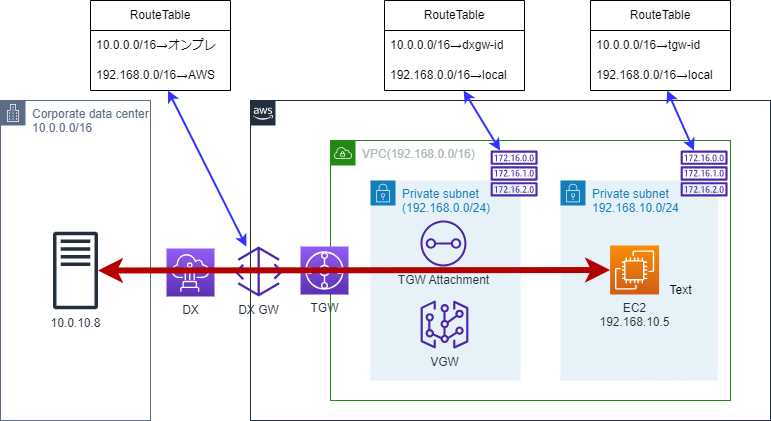

The diagram above was exported from draw.io. Its source (the exported page's mxGraphModel, read from the mxfile embedded in the PNG):
<mxGraphModel dx="1131" dy="735" grid="1" gridSize="10" guides="1" tooltips="1" connect="1" arrows="1" fold="1" page="1" pageScale="1" pageWidth="827" pageHeight="1169" math="0" shadow="0">
  <root>
    <mxCell id="0" />
    <mxCell id="15" parent="0" />
    <mxCell id="23" value="DX" style="sketch=0;points=[[0,0,0],[0.25,0,0],[0.5,0,0],[0.75,0,0],[1,0,0],[0,1,0],[0.25,1,0],[0.5,1,0],[0.75,1,0],[1,1,0],[0,0.25,0],[0,0.5,0],[0,0.75,0],[1,0.25,0],[1,0.5,0],[1,0.75,0]];outlineConnect=0;fontColor=#232F3E;gradientColor=#945DF2;gradientDirection=north;fillColor=#5A30B5;strokeColor=#ffffff;dashed=0;verticalLabelPosition=bottom;verticalAlign=top;align=center;html=1;fontSize=12;fontStyle=0;aspect=fixed;shape=mxgraph.aws4.resourceIcon;resIcon=mxgraph.aws4.direct_connect;" parent="15" vertex="1">
      <mxGeometry x="196" y="268" width="48" height="48" as="geometry" />
    </mxCell>
    <mxCell id="44" value="&lt;br&gt;" style="points=[[0,0],[0.25,0],[0.5,0],[0.75,0],[1,0],[1,0.25],[1,0.5],[1,0.75],[1,1],[0.75,1],[0.5,1],[0.25,1],[0,1],[0,0.75],[0,0.5],[0,0.25]];outlineConnect=0;gradientColor=none;html=1;whiteSpace=wrap;fontSize=12;fontStyle=0;container=1;pointerEvents=0;collapsible=0;recursiveResize=0;shape=mxgraph.aws4.group;grIcon=mxgraph.aws4.group_aws_cloud_alt;strokeColor=#232F3E;fillColor=none;verticalAlign=top;align=left;spacingLeft=30;fontColor=#232F3E;dashed=0;" parent="15" vertex="1">
      <mxGeometry x="280" y="120" width="520" height="320" as="geometry" />
    </mxCell>
    <mxCell id="45" value="VPC(192.168.0.0/16)" style="points=[[0,0],[0.25,0],[0.5,0],[0.75,0],[1,0],[1,0.25],[1,0.5],[1,0.75],[1,1],[0.75,1],[0.5,1],[0.25,1],[0,1],[0,0.75],[0,0.5],[0,0.25]];outlineConnect=0;gradientColor=none;html=1;whiteSpace=wrap;fontSize=12;fontStyle=0;container=1;pointerEvents=0;collapsible=0;recursiveResize=0;shape=mxgraph.aws4.group;grIcon=mxgraph.aws4.group_vpc;strokeColor=#248814;fillColor=none;verticalAlign=top;align=left;spacingLeft=30;fontColor=#AAB7B8;dashed=0;" parent="44" vertex="1">
      <mxGeometry x="80" y="40" width="400" height="260" as="geometry" />
    </mxCell>
    <mxCell id="46" value="Private subnet&lt;br&gt;(192.168.0.0/24)" style="points=[[0,0],[0.25,0],[0.5,0],[0.75,0],[1,0],[1,0.25],[1,0.5],[1,0.75],[1,1],[0.75,1],[0.5,1],[0.25,1],[0,1],[0,0.75],[0,0.5],[0,0.25]];outlineConnect=0;gradientColor=none;html=1;whiteSpace=wrap;fontSize=12;fontStyle=0;container=1;pointerEvents=0;collapsible=0;recursiveResize=0;shape=mxgraph.aws4.group;grIcon=mxgraph.aws4.group_security_group;grStroke=0;strokeColor=#147EBA;fillColor=#E6F2F8;verticalAlign=top;align=left;spacingLeft=30;fontColor=#147EBA;dashed=0;" parent="45" vertex="1">
      <mxGeometry x="40" y="40" width="150" height="200" as="geometry" />
    </mxCell>
    <mxCell id="47" value="VGW" style="sketch=0;outlineConnect=0;fontColor=#232F3E;gradientColor=none;fillColor=#4D27AA;strokeColor=none;dashed=0;verticalLabelPosition=bottom;verticalAlign=top;align=center;html=1;fontSize=12;fontStyle=0;aspect=fixed;pointerEvents=1;shape=mxgraph.aws4.virtual_gateway;" parent="46" vertex="1">
      <mxGeometry x="50" y="120" width="48" height="48" as="geometry" />
    </mxCell>
    <mxCell id="48" value="TGW Attachment" style="sketch=0;outlineConnect=0;fontColor=#232F3E;gradientColor=none;fillColor=#4D27AA;strokeColor=none;dashed=0;verticalLabelPosition=bottom;verticalAlign=top;align=center;html=1;fontSize=12;fontStyle=0;aspect=fixed;pointerEvents=1;shape=mxgraph.aws4.transit_gateway_attachment;" parent="46" vertex="1">
      <mxGeometry x="50" y="40" width="46" height="46" as="geometry" />
    </mxCell>
    <mxCell id="49" value="Private subnet&lt;br&gt;192.168.10.0/24" style="points=[[0,0],[0.25,0],[0.5,0],[0.75,0],[1,0],[1,0.25],[1,0.5],[1,0.75],[1,1],[0.75,1],[0.5,1],[0.25,1],[0,1],[0,0.75],[0,0.5],[0,0.25]];outlineConnect=0;gradientColor=none;html=1;whiteSpace=wrap;fontSize=12;fontStyle=0;container=1;pointerEvents=0;collapsible=0;recursiveResize=0;shape=mxgraph.aws4.group;grIcon=mxgraph.aws4.group_security_group;grStroke=0;strokeColor=#147EBA;fillColor=#E6F2F8;verticalAlign=top;align=left;spacingLeft=30;fontColor=#147EBA;dashed=0;" parent="45" vertex="1">
      <mxGeometry x="230" y="40" width="157.21" height="200" as="geometry" />
    </mxCell>
    <mxCell id="50" value="" style="sketch=0;outlineConnect=0;fontColor=#232F3E;gradientColor=none;fillColor=#4D27AA;strokeColor=none;dashed=0;verticalLabelPosition=bottom;verticalAlign=top;align=center;html=1;fontSize=12;fontStyle=0;aspect=fixed;pointerEvents=1;shape=mxgraph.aws4.route_table;" parent="49" vertex="1">
      <mxGeometry x="120" y="-30" width="47.21" height="46" as="geometry" />
    </mxCell>
    <mxCell id="51" value="EC2&lt;br&gt;192.168.10.5" style="sketch=0;points=[[0,0,0],[0.25,0,0],[0.5,0,0],[0.75,0,0],[1,0,0],[0,1,0],[0.25,1,0],[0.5,1,0],[0.75,1,0],[1,1,0],[0,0.25,0],[0,0.5,0],[0,0.75,0],[1,0.25,0],[1,0.5,0],[1,0.75,0]];outlineConnect=0;fontColor=#232F3E;gradientColor=#F78E04;gradientDirection=north;fillColor=#D05C17;strokeColor=#ffffff;dashed=0;verticalLabelPosition=bottom;verticalAlign=top;align=center;html=1;fontSize=12;fontStyle=0;aspect=fixed;shape=mxgraph.aws4.resourceIcon;resIcon=mxgraph.aws4.ec2;" parent="49" vertex="1">
      <mxGeometry x="49.6" y="65" width="49" height="49" as="geometry" />
    </mxCell>
    <mxCell id="52" value="" style="sketch=0;outlineConnect=0;fontColor=#232F3E;gradientColor=none;fillColor=#4D27AA;strokeColor=none;dashed=0;verticalLabelPosition=bottom;verticalAlign=top;align=center;html=1;fontSize=12;fontStyle=0;aspect=fixed;pointerEvents=1;shape=mxgraph.aws4.route_table;" parent="45" vertex="1">
      <mxGeometry x="160" y="10" width="47.21" height="46" as="geometry" />
    </mxCell>
    <mxCell id="53" value="TGW" style="sketch=0;points=[[0,0,0],[0.25,0,0],[0.5,0,0],[0.75,0,0],[1,0,0],[0,1,0],[0.25,1,0],[0.5,1,0],[0.75,1,0],[1,1,0],[0,0.25,0],[0,0.5,0],[0,0.75,0],[1,0.25,0],[1,0.5,0],[1,0.75,0]];outlineConnect=0;fontColor=#232F3E;gradientColor=#945DF2;gradientDirection=north;fillColor=#5A30B5;strokeColor=#ffffff;dashed=0;verticalLabelPosition=bottom;verticalAlign=top;align=center;html=1;fontSize=12;fontStyle=0;aspect=fixed;shape=mxgraph.aws4.resourceIcon;resIcon=mxgraph.aws4.transit_gateway;" parent="44" vertex="1">
      <mxGeometry x="50" y="146" width="48" height="48" as="geometry" />
    </mxCell>
    <mxCell id="54" value="DX GW" style="sketch=0;outlineConnect=0;fontColor=#232F3E;gradientColor=none;fillColor=#4D27AA;strokeColor=none;dashed=0;verticalLabelPosition=bottom;verticalAlign=top;align=center;html=1;fontSize=12;fontStyle=0;aspect=fixed;pointerEvents=1;shape=mxgraph.aws4.gateway;" parent="44" vertex="1">
      <mxGeometry x="-16" y="146" width="48.72" height="50" as="geometry" />
    </mxCell>
    <mxCell id="55" value="Corporate data center&lt;br&gt;10.0.0.0/16" style="points=[[0,0],[0.25,0],[0.5,0],[0.75,0],[1,0],[1,0.25],[1,0.5],[1,0.75],[1,1],[0.75,1],[0.5,1],[0.25,1],[0,1],[0,0.75],[0,0.5],[0,0.25]];outlineConnect=0;gradientColor=none;html=1;whiteSpace=wrap;fontSize=12;fontStyle=0;container=1;pointerEvents=0;collapsible=0;recursiveResize=0;shape=mxgraph.aws4.group;grIcon=mxgraph.aws4.group_corporate_data_center;strokeColor=#5A6C86;fillColor=none;verticalAlign=top;align=left;spacingLeft=30;fontColor=#5A6C86;dashed=0;" parent="15" vertex="1">
      <mxGeometry x="30" y="120" width="150" height="320" as="geometry" />
    </mxCell>
    <mxCell id="56" value="10.0.10.8" style="sketch=0;outlineConnect=0;fontColor=#232F3E;gradientColor=none;fillColor=#232F3D;strokeColor=none;dashed=0;verticalLabelPosition=bottom;verticalAlign=top;align=center;html=1;fontSize=12;fontStyle=0;aspect=fixed;pointerEvents=1;shape=mxgraph.aws4.traditional_server;" parent="55" vertex="1">
      <mxGeometry x="52.5" y="131" width="45" height="78" as="geometry" />
    </mxCell>
    <mxCell id="57" value="Text" style="text;html=1;align=center;verticalAlign=middle;resizable=0;points=[];autosize=1;strokeColor=none;fillColor=none;" parent="15" vertex="1">
      <mxGeometry x="685" y="295" width="50" height="30" as="geometry" />
    </mxCell>
    <mxCell id="61" value="RouteTable" style="swimlane;fontStyle=0;childLayout=stackLayout;horizontal=1;startSize=30;horizontalStack=0;resizeParent=1;resizeParentMax=0;resizeLast=0;collapsible=1;marginBottom=0;whiteSpace=wrap;html=1;strokeColor=#000000;" vertex="1" parent="15">
      <mxGeometry x="620" y="20" width="140" height="90" as="geometry" />
    </mxCell>
    <mxCell id="62" value="10.0.0.0/16→tgw-id" style="text;strokeColor=none;fillColor=none;align=left;verticalAlign=middle;spacingLeft=4;spacingRight=4;overflow=hidden;points=[[0,0.5],[1,0.5]];portConstraint=eastwest;rotatable=0;whiteSpace=wrap;html=1;" vertex="1" parent="61">
      <mxGeometry y="30" width="140" height="30" as="geometry" />
    </mxCell>
    <mxCell id="63" value="192.168.0.0/16→local" style="text;strokeColor=none;fillColor=none;align=left;verticalAlign=middle;spacingLeft=4;spacingRight=4;overflow=hidden;points=[[0,0.5],[1,0.5]];portConstraint=eastwest;rotatable=0;whiteSpace=wrap;html=1;" vertex="1" parent="61">
      <mxGeometry y="60" width="140" height="30" as="geometry" />
    </mxCell>
    <mxCell id="65" value="RouteTable" style="swimlane;fontStyle=0;childLayout=stackLayout;horizontal=1;startSize=30;horizontalStack=0;resizeParent=1;resizeParentMax=0;resizeLast=0;collapsible=1;marginBottom=0;whiteSpace=wrap;html=1;strokeColor=#000000;" vertex="1" parent="15">
      <mxGeometry x="414" y="20" width="140" height="90" as="geometry" />
    </mxCell>
    <mxCell id="66" value="10.0.0.0/16→dxgw-id" style="text;strokeColor=none;fillColor=none;align=left;verticalAlign=middle;spacingLeft=4;spacingRight=4;overflow=hidden;points=[[0,0.5],[1,0.5]];portConstraint=eastwest;rotatable=0;whiteSpace=wrap;html=1;" vertex="1" parent="65">
      <mxGeometry y="30" width="140" height="30" as="geometry" />
    </mxCell>
    <mxCell id="67" value="192.168.0.0/16→local" style="text;strokeColor=none;fillColor=none;align=left;verticalAlign=middle;spacingLeft=4;spacingRight=4;overflow=hidden;points=[[0,0.5],[1,0.5]];portConstraint=eastwest;rotatable=0;whiteSpace=wrap;html=1;" vertex="1" parent="65">
      <mxGeometry y="60" width="140" height="30" as="geometry" />
    </mxCell>
    <mxCell id="68" style="edgeStyle=none;html=1;strokeWidth=2;startArrow=classic;startFill=1;strokeColor=#3333FF;" edge="1" parent="15" source="67" target="52">
      <mxGeometry relative="1" as="geometry" />
    </mxCell>
    <mxCell id="69" style="edgeStyle=none;html=1;strokeColor=#3333FF;strokeWidth=2;startArrow=classic;startFill=1;" edge="1" parent="15" source="63" target="50">
      <mxGeometry relative="1" as="geometry" />
    </mxCell>
    <mxCell id="70" value="RouteTable" style="swimlane;fontStyle=0;childLayout=stackLayout;horizontal=1;startSize=30;horizontalStack=0;resizeParent=1;resizeParentMax=0;resizeLast=0;collapsible=1;marginBottom=0;whiteSpace=wrap;html=1;strokeColor=#000000;" vertex="1" parent="15">
      <mxGeometry x="120" y="20" width="140" height="90" as="geometry" />
    </mxCell>
    <mxCell id="71" value="10.0.0.0/16→オンプレ" style="text;strokeColor=none;fillColor=none;align=left;verticalAlign=middle;spacingLeft=4;spacingRight=4;overflow=hidden;points=[[0,0.5],[1,0.5]];portConstraint=eastwest;rotatable=0;whiteSpace=wrap;html=1;" vertex="1" parent="70">
      <mxGeometry y="30" width="140" height="30" as="geometry" />
    </mxCell>
    <mxCell id="72" value="192.168.0.0/16→AWS" style="text;strokeColor=none;fillColor=none;align=left;verticalAlign=middle;spacingLeft=4;spacingRight=4;overflow=hidden;points=[[0,0.5],[1,0.5]];portConstraint=eastwest;rotatable=0;whiteSpace=wrap;html=1;" vertex="1" parent="70">
      <mxGeometry y="60" width="140" height="30" as="geometry" />
    </mxCell>
    <mxCell id="73" style="edgeStyle=none;html=1;strokeColor=#3333FF;strokeWidth=2;startArrow=classic;startFill=1;" edge="1" parent="15" source="72" target="54">
      <mxGeometry relative="1" as="geometry" />
    </mxCell>
    <mxCell id="30" value="バック" style="locked=1;" parent="0" />
    <mxCell id="59" style="edgeStyle=none;html=1;strokeColor=#B20000;startArrow=classic;startFill=1;strokeWidth=6;fillColor=#e51400;" parent="30" source="56" target="51" edge="1">
      <mxGeometry relative="1" as="geometry" />
    </mxCell>
  </root>
</mxGraphModel>